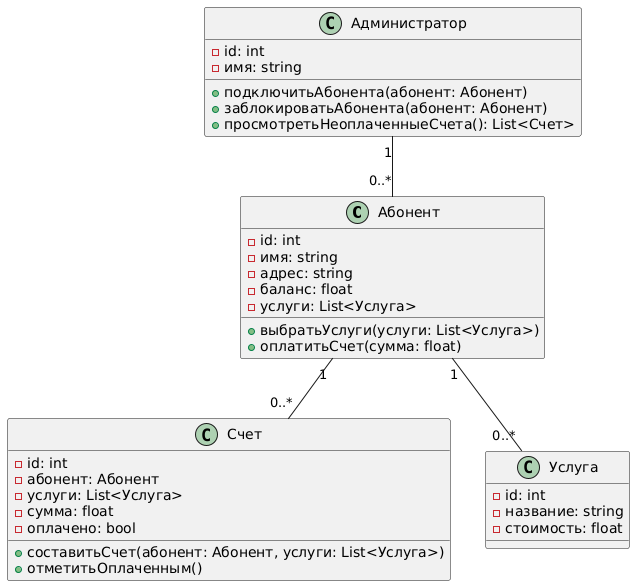

The diagram above was rendered by PlantUML. Its source (embedded in the PNG):
@startuml
class Абонент {
    - id: int
    - имя: string
    - адрес: string
    - баланс: float
    - услуги: List<Услуга>
    + выбратьУслуги(услуги: List<Услуга>)
    + оплатитьСчет(сумма: float)
}

class Администратор {
    - id: int
    - имя: string
    + подключитьАбонента(абонент: Абонент)
    + заблокироватьАбонента(абонент: Абонент)
    + просмотретьНеоплаченныеСчета(): List<Счет>
}

class Счет {
    - id: int
    - абонент: Абонент
    - услуги: List<Услуга>
    - сумма: float
    - оплачено: bool
    + составитьСчет(абонент: Абонент, услуги: List<Услуга>)
    + отметитьОплаченным()
}

class Услуга {
    - id: int
    - название: string
    - стоимость: float
}

Абонент "1" -- "0..*" Услуга
Администратор "1" -- "0..*" Абонент
Абонент "1" -- "0..*" Счет
@enduml